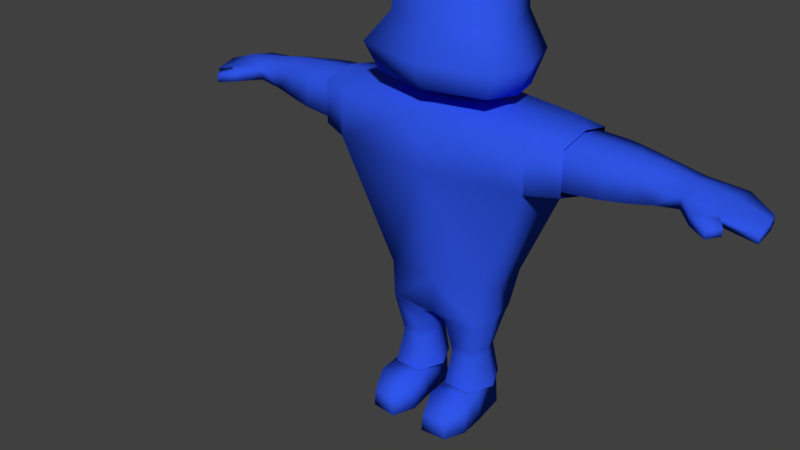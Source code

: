 # Source: Z_Colosso.blend  (saved by Blender 2.78.0; exported with 4.5.12 LTS)
import bpy
from mathutils import Matrix  # noqa: F401  (used for matrix-valued properties, if any)

bpy.ops.wm.read_factory_settings(use_empty=True)
scene = bpy.context.scene
scene.name = 'Scene'

# ---- collections
col_collection_1 = bpy.data.collections.new('Collection 1'); scene.collection.children.link(col_collection_1)

# ---- materials (node trees are filled in below, after node groups)
mat_material = bpy.data.materials.new('Material')
mat_material.alpha_threshold = 0.0
mat_material.use_transparent_shadow = False
mat_material.diffuse_color = (0.02941, 0.09163, 0.8, 1.0)
mat_material.roughness = 0.5
mat_material.specular_intensity = 0.0
mat_material.line_color = (0.0, 0.0, 0.0, 1.0)

# ---- material node trees

# ---- world
world_world = bpy.data.worlds.new('World'); scene.world = world_world
world_world.color = (0.05088, 0.05088, 0.05088)
world_world.use_sun_shadow = False
world_world.sun_shadow_jitter_overblur = 0.0
world_world.cycles.sampling_method = 'MANUAL'
world_world.light_settings.ao_factor = 0.5865

# ---- meshes
me_cube_019 = bpy.data.meshes.new('Cube.019')
me_cube_019.from_pydata([(0.1208, -0.1657, 1.702), (0.1208, -0.351, 1.702), (0.1321, -0.2584, 1.702), (0.3115, -0.06513, 3.813), (0.3115, -0.4836, 3.813), (0.3406, -0.2719, 3.813), (-0.122, -0.1657, 1.702), (-0.122, -0.351, 1.702), (-0.0005807, -0.1461, 1.702), (-0.0005807, -0.384, 1.702), (-0.1333, -0.2584, 1.702), (-0.3126, -0.06513, 3.813), (-0.3126, -0.4836, 3.813), (-0.0005807, 0.0167, 3.813), (-0.0005807, -0.5949, 3.813), (-0.3418, -0.2719, 3.813), (-0.0005807, -0.897, 3.557), (0.688, -0.2516, 3.545), (0.4509, 0.438, 3.557), (0.6292, -0.6959, 3.557), (-0.0005807, 0.5755, 3.557), (-0.6891, -0.2516, 3.441), (-0.4521, 0.438, 3.557), (-0.6304, -0.6959, 3.557), (-0.0005807, -1.06, 1.941), (0.9168, -0.3094, 1.871), (-0.918, -0.3094, 1.871), (0.8385, 0.09637, 1.885), (0.8385, -0.8408, 1.941), (-0.0005807, 0.2817, 1.885), (-0.8397, 0.09637, 1.885), (-0.8397, -0.8408, 1.941), (0.5335, 0.4554, 2.711), (0.7443, -0.711, 2.711), (-0.0005807, 0.631, 2.711), (-0.5346, 0.4554, 2.711), (-0.7455, -0.711, 2.711), (-0.0005807, -0.9109, 2.711), (0.8139, -0.2509, 2.708), (-0.815, -0.2509, 2.706), (-0.0005807, -1.209, 2.315), (1.098, -0.3146, 2.273), (-1.099, -0.3146, 2.271), (0.8591, 0.3905, 2.283), (1.005, -0.943, 2.315), (-0.0005807, 0.6086, 2.283), (-0.8603, 0.3905, 2.283), (-1.006, -0.943, 2.315), (3.287, -0.5733, 1.179), (4.212, -0.5721, 1.056), (3.287, 0.01161, 1.179), (4.135, 0.01037, 1.056), (3.786, -0.6729, 1.179), (3.786, 0.1112, 1.179), (0.6566, -0.05608, -2.901), (0.2203, -0.05608, -2.901), (0.7266, -0.5602, -2.901), (0.1851, -0.5602, -2.901), (0.6372, -0.07794, -2.419), (0.6102, -1.229, -2.634), (0.2397, -0.07794, -2.419), (0.2677, -1.261, -2.634), (0.627, -1.248, -2.901), (0.251, -1.28, -2.901), (0.7018, -0.5602, -2.419), (0.2102, -0.5602, -2.419), (0.694, -0.7103, -1.337), (1.443, -0.91, 1.567), (0.6987, 0.06595, -1.337), (1.443, 0.2956, 1.567), (0.6395, -0.7363, -2.419), (0.6206, -0.007128, -2.419), (0.232, -0.7363, -2.419), (0.251, -0.007128, -2.419), (1.443, 0.4342, 0.9106), (1.443, -0.91, 0.9106), (0.7743, -0.3183, -1.337), (1.388, -0.2654, 1.662), (0.7869, -0.3672, -2.419), (1.443, -0.2654, 0.7748), (0.08462, -0.3672, -2.419), (0.6872, -0.6998, -1.407), (0.6857, 0.01054, -1.407), (0.1892, 0.03214, -1.407), (0.1876, -0.7214, -1.407), (0.7605, -0.3737, -1.407), (0.1533, -0.3679, -1.407), (0.5928, -0.6239, -1.949), (0.2679, -0.1077, -1.886), (0.6719, -0.3707, -1.913), (0.1979, -0.3683, -1.901), (0.5859, -0.1166, -1.886), (0.261, -0.6329, -1.949), (0.5913, -0.1084, -1.875), (0.2547, -0.6455, -1.833), (0.5983, -0.6361, -1.833), (0.2618, -0.09902, -1.875), (0.6795, -0.3707, -1.856), (0.1904, -0.3682, -1.856), (3.786, -0.2809, 1.377), (4.212, -0.2809, 1.231), (3.287, -0.2809, 1.458), (3.786, -0.2809, 1.226), (4.212, -0.2809, 1.103), (3.287, -0.2809, 1.226), (1.51, 0.2789, 1.559), (1.463, -0.904, 0.9116), (1.512, -0.8914, 1.562), (1.46, 0.2917, 0.9122), (1.462, -0.2654, 0.7764), (1.561, -0.2654, 1.647), (3.287, 0.01161, 1.384), (3.287, -0.5733, 1.384), (3.786, -0.6729, 1.303), (4.212, -0.5721, 1.156), (4.135, 0.01037, 1.156), (3.786, 0.1112, 1.303), (3.538, -0.8598, 1.173), (3.814, -0.7023, 1.158), (3.538, -0.8598, 1.322), (3.814, -0.7023, 1.282), (3.781, -0.9865, 1.14), (3.905, -0.8261, 1.149), (3.781, -0.9865, 1.259), (3.905, -0.8261, 1.25), (0.7333, -0.94, -2.497), (0.1503, -0.94, -2.497), (0.7536, -0.9507, -2.901), (0.13, -0.9507, -2.901), (1.864, -0.7328, 1.551), (1.864, 0.1892, 0.93), (1.864, -0.2654, 0.7908), (1.864, -0.2654, 1.646), (1.864, 0.1855, 1.553), (1.864, -0.7365, 0.9303), (2.973, 0.03269, 1.433), (2.973, -0.5634, 1.433), (2.973, 0.03269, 1.124), (2.973, -0.5634, 1.124), (2.973, -0.2654, 1.516), (2.973, -0.2654, 1.068), (2.314, -0.6679, 1.499), (2.387, 0.132, 1.486), (2.387, 0.132, 1.044), (2.314, -0.6679, 1.032), (2.343, -0.2654, 0.9201), (2.346, -0.2654, 1.576), (2.206, 0.1468, 1.5), (2.307, -0.6685, 1.031), (2.307, -0.6685, 1.499), (2.206, 0.1468, 1.031), (2.277, -0.2654, 0.914), (2.268, -0.2654, 1.582), (1.612, -0.6697, 1.521), (1.612, 0.1459, 0.9589), (1.612, -0.2653, 0.8331), (1.612, -0.2653, 1.607), (1.612, 0.1426, 1.522), (1.612, -0.673, 0.9593), (2.642, -0.6012, 1.47), (2.682, 0.07725, 1.068), (2.658, -0.2607, 0.9717), (2.66, -0.2607, 1.553), (2.682, 0.07725, 1.463), (2.642, -0.6012, 1.061), (0.7426, 0.2187, -0.8411), (0.7396, -0.6894, -0.8411), (0.7917, -0.3022, -0.8411), (-3.287, -0.5733, 1.179), (-4.212, -0.5721, 1.056), (-3.287, 0.01161, 1.179), (-4.135, 0.01037, 1.056), (-3.786, -0.6729, 1.179), (-3.786, 0.1112, 1.179), (-0.6566, -0.05608, -2.901), (-0.2203, -0.05608, -2.901), (-0.7266, -0.5602, -2.901), (-0.1851, -0.5602, -2.901), (-0.6372, -0.07794, -2.419), (-0.6102, -1.229, -2.634), (-0.2397, -0.07794, -2.419), (-0.2677, -1.261, -2.634), (-0.627, -1.248, -2.901), (-0.251, -1.28, -2.901), (-0.7018, -0.5602, -2.419), (-0.2102, -0.5602, -2.419), (-0.694, -0.7103, -1.337), (-1.443, -0.91, 1.567), (-0.6987, 0.06595, -1.337), (-1.443, 0.2956, 1.567), (0.0, 0.09836, -1.307), (0.0, 0.4333, 1.651), (0.0, -0.735, -1.355), (0.0, -1.048, 1.648), (-0.6395, -0.7363, -2.419), (-0.6206, -0.007128, -2.419), (-0.232, -0.7363, -2.419), (-0.251, -0.007128, -2.419), (-1.443, 0.4342, 0.9106), (-1.443, -0.91, 0.9106), (0.0, -1.048, 0.8597), (0.0, 0.572, 0.8479), (-0.7743, -0.3183, -1.337), (-1.388, -0.2654, 1.662), (0.0, -0.2654, 1.734), (-0.7869, -0.3672, -2.419), (-1.443, -0.2654, 0.7748), (0.0, -0.3183, -1.337), (-0.08462, -0.3672, -2.419), (-0.6872, -0.6998, -1.407), (-0.6857, 0.01054, -1.407), (-0.1892, 0.03214, -1.407), (-0.1876, -0.7214, -1.407), (-0.7605, -0.3737, -1.407), (-0.1533, -0.3679, -1.407), (-0.5928, -0.6239, -1.949), (-0.2679, -0.1077, -1.886), (-0.6719, -0.3707, -1.913), (-0.1979, -0.3683, -1.901), (-0.5859, -0.1166, -1.886), (-0.261, -0.6329, -1.949), (-0.5913, -0.1084, -1.875), (-0.2547, -0.6455, -1.833), (-0.5983, -0.6361, -1.833), (-0.2618, -0.09902, -1.875), (-0.6795, -0.3707, -1.856), (-0.1904, -0.3682, -1.856), (-3.786, -0.2809, 1.377), (-4.212, -0.2809, 1.231), (-3.287, -0.2809, 1.458), (-3.786, -0.2809, 1.226), (-4.212, -0.2809, 1.103), (-3.287, -0.2809, 1.226), (-1.51, 0.2789, 1.559), (-1.463, -0.904, 0.9116), (-1.512, -0.8914, 1.562), (-1.46, 0.2917, 0.9122), (-1.462, -0.2654, 0.7764), (-1.561, -0.2654, 1.647), (-3.287, 0.01161, 1.384), (-3.287, -0.5733, 1.384), (-3.786, -0.6729, 1.303), (-4.212, -0.5721, 1.156), (-4.135, 0.01037, 1.156), (-3.786, 0.1112, 1.303), (-3.538, -0.8598, 1.173), (-3.814, -0.7023, 1.158), (-3.538, -0.8598, 1.322), (-3.814, -0.7023, 1.282), (-3.781, -0.9865, 1.14), (-3.905, -0.8261, 1.149), (-3.781, -0.9865, 1.259), (-3.905, -0.8261, 1.25), (-0.7333, -0.94, -2.497), (-0.1503, -0.94, -2.497), (-0.7536, -0.9507, -2.901), (-0.13, -0.9507, -2.901), (-1.864, -0.7328, 1.551), (-1.864, 0.1892, 0.93), (-1.864, -0.2654, 0.7908), (-1.864, -0.2654, 1.646), (-1.864, 0.1855, 1.553), (-1.864, -0.7365, 0.9303), (-2.973, 0.03269, 1.433), (-2.973, -0.5634, 1.433), (-2.973, 0.03269, 1.124), (-2.973, -0.5634, 1.124), (-2.973, -0.2654, 1.516), (-2.973, -0.2654, 1.068), (-2.314, -0.6679, 1.499), (-2.387, 0.132, 1.486), (-2.387, 0.132, 1.044), (-2.314, -0.6679, 1.032), (-2.343, -0.2654, 0.9201), (-2.346, -0.2654, 1.576), (-2.206, 0.1468, 1.5), (-2.307, -0.6685, 1.031), (-2.307, -0.6685, 1.499), (-2.206, 0.1468, 1.031), (-2.277, -0.2654, 0.914), (-2.268, -0.2654, 1.582), (-1.612, -0.6697, 1.521), (-1.612, 0.1459, 0.9589), (-1.612, -0.2653, 0.8331), (-1.612, -0.2653, 1.607), (-1.612, 0.1426, 1.522), (-1.612, -0.673, 0.9593), (-2.642, -0.6012, 1.47), (-2.682, 0.07725, 1.068), (-2.658, -0.2607, 0.9717), (-2.66, -0.2607, 1.553), (-2.682, 0.07725, 1.463), (-2.642, -0.6012, 1.061), (-0.7426, 0.2187, -0.8411), (-0.7396, -0.6894, -0.8411), (0.0, -0.7449, -0.8411), (0.0, 0.2792, -0.8411), (-0.7917, -0.3022, -0.8411)], [], [(27, 0, 8, 29), (18, 3, 5, 17), (19, 4, 14, 16), (17, 5, 4, 19), (30, 29, 8, 6), (22, 21, 15, 11), (23, 16, 14, 12), (21, 23, 12, 15), (5, 3, 13, 11, 15, 12, 14, 4), (39, 36, 23, 21), (36, 37, 16, 23), (35, 39, 21, 22), (11, 13, 20, 22), (38, 17, 19, 33), (33, 19, 16, 37), (32, 18, 17, 38), (3, 18, 20, 13), (0, 27, 25, 2), (1, 28, 24, 9), (2, 25, 28, 1), (6, 10, 26, 30), (7, 9, 24, 31), (10, 7, 31, 26), (46, 45, 29, 30), (43, 27, 29, 45), (18, 32, 34, 20), (22, 20, 34, 35), (43, 32, 38, 41), (44, 33, 37, 40), (41, 38, 33, 44), (46, 42, 39, 35), (47, 40, 37, 36), (42, 47, 36, 39), (26, 31, 47, 42), (31, 24, 40, 47), (30, 26, 42, 46), (25, 41, 44, 28), (28, 44, 40, 24), (27, 43, 41, 25), (32, 43, 45, 34), (35, 34, 45, 46), (102, 53, 51, 103), (104, 50, 53, 102), (127, 62, 63, 128), (54, 56, 57, 55), (125, 59, 62, 127), (65, 60, 55, 57), (60, 58, 54, 55), (126, 65, 57, 128), (58, 64, 56, 54), (125, 126, 61, 59), (61, 63, 62, 59), (201, 191, 69, 74), (89, 87, 70, 78), (77, 204, 193, 67), (75, 67, 193, 200), (90, 88, 73, 80), (87, 92, 72, 70), (88, 91, 71, 73), (166, 75, 200, 295), (167, 79, 75, 166), (296, 201, 74, 165), (165, 74, 79, 167), (69, 191, 204, 77), (91, 89, 78, 71), (92, 90, 80, 72), (192, 207, 86, 84), (68, 76, 85, 82), (190, 68, 82, 83), (66, 192, 84, 81), (207, 190, 83, 86), (76, 66, 81, 85), (94, 98, 90, 92), (93, 97, 89, 91), (96, 93, 91, 88), (95, 94, 92, 87), (98, 96, 88, 90), (97, 95, 87, 89), (85, 81, 95, 97), (86, 83, 96, 98), (81, 84, 94, 95), (83, 82, 93, 96), (82, 85, 97, 93), (84, 86, 98, 94), (140, 137, 50, 104), (48, 138, 140, 104), (138, 48, 112, 136), (52, 102, 103, 49), (48, 104, 102, 52), (113, 114, 100, 99), (112, 113, 99, 101), (49, 103, 100, 114), (137, 135, 111, 50), (69, 77, 110, 105), (75, 79, 109, 106), (74, 69, 105, 108), (67, 75, 106, 107), (79, 74, 108, 109), (77, 67, 107, 110), (99, 100, 115, 116), (101, 99, 116, 111), (48, 52, 118, 117), (103, 51, 115, 100), (136, 112, 101, 139), (51, 53, 116, 115), (53, 50, 111, 116), (52, 49, 114, 113), (119, 117, 121, 123), (52, 113, 120, 118), (112, 48, 117, 119), (113, 112, 119, 120), (121, 122, 124, 123), (120, 119, 123, 124), (118, 120, 124, 122), (117, 118, 122, 121), (64, 65, 126, 125), (61, 126, 128, 63), (64, 125, 127, 56), (56, 127, 128, 57), (105, 110, 132, 133), (106, 109, 131, 134), (108, 105, 133, 130), (107, 106, 134, 129), (109, 108, 130, 131), (110, 107, 129, 132), (162, 159, 136, 139), (161, 160, 137, 140), (159, 164, 138, 136), (160, 163, 135, 137), (164, 161, 140, 138), (163, 162, 139, 135), (147, 152, 146, 142), (148, 151, 145, 144), (150, 147, 142, 143), (149, 148, 144, 141), (151, 150, 143, 145), (152, 149, 141, 146), (156, 153, 149, 152), (155, 154, 150, 151), (153, 158, 148, 149), (154, 157, 147, 150), (158, 155, 151, 148), (157, 156, 152, 147), (139, 101, 111, 135), (142, 146, 162, 163), (144, 145, 161, 164), (143, 142, 163, 160), (141, 144, 164, 159), (145, 143, 160, 161), (146, 141, 159, 162), (68, 165, 167, 76), (190, 296, 165, 68), (76, 167, 166, 66), (66, 166, 295, 192), (230, 231, 171, 173), (232, 230, 173, 170), (255, 256, 183, 182), (174, 175, 177, 176), (253, 255, 182, 179), (185, 177, 175, 180), (180, 175, 174, 178), (254, 256, 177, 185), (178, 174, 176, 184), (253, 179, 181, 254), (181, 179, 182, 183), (201, 198, 189, 191), (217, 205, 194, 215), (203, 187, 193, 204), (199, 200, 193, 187), (218, 208, 197, 216), (215, 194, 196, 220), (216, 197, 195, 219), (294, 295, 200, 199), (297, 294, 199, 206), (296, 293, 198, 201), (293, 297, 206, 198), (189, 203, 204, 191), (219, 195, 205, 217), (220, 196, 208, 218), (192, 212, 214, 207), (188, 210, 213, 202), (190, 211, 210, 188), (186, 209, 212, 192), (207, 214, 211, 190), (202, 213, 209, 186), (222, 220, 218, 226), (221, 219, 217, 225), (224, 216, 219, 221), (223, 215, 220, 222), (226, 218, 216, 224), (225, 217, 215, 223), (213, 225, 223, 209), (214, 226, 224, 211), (209, 223, 222, 212), (211, 224, 221, 210), (210, 221, 225, 213), (212, 222, 226, 214), (268, 232, 170, 265), (168, 232, 268, 266), (266, 264, 240, 168), (172, 169, 231, 230), (168, 172, 230, 232), (241, 227, 228, 242), (240, 229, 227, 241), (169, 242, 228, 231), (265, 170, 239, 263), (189, 233, 238, 203), (199, 234, 237, 206), (198, 236, 233, 189), (187, 235, 234, 199), (206, 237, 236, 198), (203, 238, 235, 187), (227, 244, 243, 228), (229, 239, 244, 227), (168, 245, 246, 172), (231, 228, 243, 171), (264, 267, 229, 240), (171, 243, 244, 173), (173, 244, 239, 170), (172, 241, 242, 169), (247, 251, 249, 245), (172, 246, 248, 241), (240, 247, 245, 168), (241, 248, 247, 240), (249, 251, 252, 250), (248, 252, 251, 247), (246, 250, 252, 248), (245, 249, 250, 246), (184, 253, 254, 185), (181, 183, 256, 254), (184, 176, 255, 253), (176, 177, 256, 255), (233, 261, 260, 238), (234, 262, 259, 237), (236, 258, 261, 233), (235, 257, 262, 234), (237, 259, 258, 236), (238, 260, 257, 235), (290, 267, 264, 287), (289, 268, 265, 288), (287, 264, 266, 292), (288, 265, 263, 291), (292, 266, 268, 289), (291, 263, 267, 290), (275, 270, 274, 280), (276, 272, 273, 279), (278, 271, 270, 275), (277, 269, 272, 276), (279, 273, 271, 278), (280, 274, 269, 277), (284, 280, 277, 281), (283, 279, 278, 282), (281, 277, 276, 286), (282, 278, 275, 285), (286, 276, 279, 283), (285, 275, 280, 284), (267, 263, 239, 229), (270, 291, 290, 274), (272, 292, 289, 273), (271, 288, 291, 270), (269, 287, 292, 272), (273, 289, 288, 271), (274, 290, 287, 269), (188, 202, 297, 293), (190, 188, 293, 296), (202, 186, 294, 297), (186, 192, 295, 294)])
me_cube_019.polygons.foreach_set('use_smooth', [True] * 267)
_uv = me_cube_019.uv_layers.new(name='UVMap')
_uv.uv.foreach_set('vector', [0.9581, 0.6378, 0.9523, 0.6093, 0.9565, 0.6035, 0.9804, 0.6161, 0.956, 0.67, 0.9446, 0.6674, 0.943, 0.664, 0.9484, 0.6603, 0.944, 0.657, 0.9418, 0.6611, 0.9382, 0.6603, 0.9381, 0.6566, 0.9484, 0.6603, 0.943, 0.664, 0.9418, 0.6611, 0.944, 0.657, 0.9183, 0.6377, 0.8964, 0.616, 0.92, 0.6035, 0.9242, 0.6092, 0.9201, 0.6697, 0.9272, 0.6592, 0.9329, 0.664, 0.9313, 0.6673, 0.9321, 0.6572, 0.9381, 0.6566, 0.9382, 0.6603, 0.9346, 0.6613, 0.9272, 0.6592, 0.9321, 0.6572, 0.9346, 0.6613, 0.9329, 0.664, 0.943, 0.664, 0.9446, 0.6674, 0.9379, 0.6753, 0.9313, 0.6673, 0.9329, 0.664, 0.9346, 0.6613, 0.9382, 0.6603, 0.9418, 0.6611, 0.9235, 0.6499, 0.9294, 0.6487, 0.9321, 0.6572, 0.9272, 0.6592, 0.9294, 0.6487, 0.9381, 0.6478, 0.9381, 0.6566, 0.9321, 0.6572, 0.9093, 0.6538, 0.9235, 0.6499, 0.9272, 0.6592, 0.9201, 0.6697, 0.9313, 0.6673, 0.9379, 0.6753, 0.9157, 0.6837, 0.9201, 0.6697, 0.9528, 0.6501, 0.9484, 0.6603, 0.944, 0.657, 0.9469, 0.6488, 0.9469, 0.6488, 0.944, 0.657, 0.9381, 0.6566, 0.9381, 0.6478, 0.9671, 0.6543, 0.956, 0.67, 0.9484, 0.6603, 0.9528, 0.6501, 0.9446, 0.6674, 0.956, 0.67, 0.9601, 0.6842, 0.9379, 0.6753, 0.9523, 0.6093, 0.9581, 0.6378, 0.9525, 0.6383, 0.9481, 0.6092, 0.9441, 0.6096, 0.9469, 0.6398, 0.9382, 0.6386, 0.9383, 0.6109, 0.9481, 0.6092, 0.9525, 0.6383, 0.9469, 0.6398, 0.9441, 0.6096, 0.9242, 0.6092, 0.9284, 0.6092, 0.9239, 0.6383, 0.9183, 0.6377, 0.9325, 0.6096, 0.9383, 0.6109, 0.9382, 0.6386, 0.9294, 0.6397, 0.9284, 0.6092, 0.9325, 0.6096, 0.9294, 0.6397, 0.9239, 0.6383, 0.914, 0.6438, 0.8847, 0.6403, 0.8964, 0.616, 0.9183, 0.6377, 0.9625, 0.644, 0.9581, 0.6378, 0.9804, 0.6161, 0.9922, 0.6407, 0.956, 0.67, 0.9671, 0.6543, 0.9876, 0.6622, 0.9601, 0.6842, 0.9201, 0.6697, 0.9157, 0.6837, 0.889, 0.6615, 0.9093, 0.6538, 0.9625, 0.644, 0.9671, 0.6543, 0.9528, 0.6501, 0.9527, 0.6434, 0.947, 0.6435, 0.9469, 0.6488, 0.9381, 0.6478, 0.9381, 0.643, 0.9527, 0.6434, 0.9528, 0.6501, 0.9469, 0.6488, 0.947, 0.6435, 0.914, 0.6438, 0.9236, 0.6433, 0.9235, 0.6499, 0.9093, 0.6538, 0.9293, 0.6434, 0.9381, 0.643, 0.9381, 0.6478, 0.9294, 0.6487, 0.9236, 0.6433, 0.9293, 0.6434, 0.9294, 0.6487, 0.9235, 0.6499, 0.9239, 0.6383, 0.9294, 0.6397, 0.9293, 0.6434, 0.9236, 0.6433, 0.9294, 0.6397, 0.9382, 0.6386, 0.9381, 0.643, 0.9293, 0.6434, 0.9183, 0.6377, 0.9239, 0.6383, 0.9236, 0.6433, 0.914, 0.6438, 0.9525, 0.6383, 0.9527, 0.6434, 0.947, 0.6435, 0.9469, 0.6398, 0.9469, 0.6398, 0.947, 0.6435, 0.9381, 0.643, 0.9382, 0.6386, 0.9581, 0.6378, 0.9625, 0.644, 0.9527, 0.6434, 0.9525, 0.6383, 0.9671, 0.6543, 0.9625, 0.644, 0.9922, 0.6407, 0.9876, 0.6622, 0.9093, 0.6538, 0.889, 0.6615, 0.8847, 0.6403, 0.914, 0.6438, 0.9496, 0.7782, 0.9422, 0.7846, 0.9378, 0.7761, 0.9423, 0.77, 0.9578, 0.7874, 0.9522, 0.7923, 0.9422, 0.7846, 0.9496, 0.7782, 0.9126, 0.7653, 0.918, 0.7603, 0.9223, 0.7656, 0.9223, 0.7682, 0.9156, 0.7856, 0.9124, 0.7739, 0.9227, 0.7738, 0.9233, 0.7811, 0.9286, 0.7602, 0.924, 0.7615, 0.918, 0.7603, 0.9234, 0.753, 0.9327, 0.7717, 0.9331, 0.7838, 0.9233, 0.7811, 0.9227, 0.7738, 0.9331, 0.7838, 0.9271, 0.7944, 0.9156, 0.7856, 0.9233, 0.7811, 0.9265, 0.7671, 0.9327, 0.7717, 0.9227, 0.7738, 0.9223, 0.7682, 0.948, 0.7581, 0.936, 0.7611, 0.933, 0.7492, 0.9455, 0.7461, 0.9286, 0.7602, 0.9265, 0.7671, 0.9237, 0.7652, 0.924, 0.7615, 0.9237, 0.7652, 0.9223, 0.7656, 0.918, 0.7603, 0.924, 0.7615, 0.8474, 0.7259, 0.8474, 0.7116, 0.8721, 0.7103, 0.8724, 0.7225, 0.8707, 0.6196, 0.8665, 0.6173, 0.8704, 0.6094, 0.8755, 0.6128, 0.8711, 0.7003, 0.8474, 0.7002, 0.8474, 0.6872, 0.8718, 0.689, 0.8753, 0.6772, 0.8718, 0.689, 0.8474, 0.6872, 0.8474, 0.6729, 0.8574, 0.7888, 0.8606, 0.7847, 0.8649, 0.7928, 0.8607, 0.795, 0.8665, 0.6173, 0.8607, 0.6143, 0.8647, 0.6067, 0.8704, 0.6094, 0.8606, 0.7847, 0.8662, 0.7819, 0.8694, 0.7909, 0.8649, 0.7928, 0.8637, 0.6388, 0.8753, 0.6772, 0.8474, 0.6729, 0.8474, 0.6377, 0.8714, 0.6375, 0.8847, 0.6686, 0.8753, 0.6772, 0.8637, 0.6388, 0.8474, 0.7607, 0.8474, 0.7259, 0.8724, 0.7225, 0.8636, 0.7595, 0.8636, 0.7595, 0.8724, 0.7225, 0.8855, 0.7287, 0.8738, 0.7624, 0.8721, 0.7103, 0.8474, 0.7116, 0.8474, 0.7002, 0.8711, 0.7003, 0.8662, 0.7819, 0.8712, 0.7821, 0.8741, 0.789, 0.8694, 0.7909, 0.8607, 0.6143, 0.8562, 0.612, 0.8593, 0.6044, 0.8647, 0.6067, 0.8474, 0.6248, 0.8474, 0.6162, 0.8502, 0.617, 0.8523, 0.6245, 0.8641, 0.7703, 0.8716, 0.772, 0.8722, 0.7735, 0.8646, 0.772, 0.8474, 0.7733, 0.8641, 0.7703, 0.8646, 0.772, 0.8531, 0.7751, 0.8635, 0.6285, 0.8474, 0.6248, 0.8523, 0.6245, 0.8637, 0.6272, 0.8474, 0.7826, 0.8474, 0.7733, 0.8531, 0.7751, 0.8501, 0.784, 0.8704, 0.6289, 0.8635, 0.6285, 0.8637, 0.6272, 0.8695, 0.6276, 0.8595, 0.6163, 0.8557, 0.6126, 0.8562, 0.612, 0.8607, 0.6143, 0.8662, 0.7817, 0.8712, 0.7813, 0.8712, 0.7821, 0.8662, 0.7819, 0.8604, 0.7845, 0.8662, 0.7817, 0.8662, 0.7819, 0.8606, 0.7847, 0.8656, 0.6193, 0.8595, 0.6163, 0.8607, 0.6143, 0.8665, 0.6173, 0.8568, 0.7884, 0.8604, 0.7845, 0.8606, 0.7847, 0.8574, 0.7888, 0.8704, 0.6205, 0.8656, 0.6193, 0.8665, 0.6173, 0.8707, 0.6196, 0.8695, 0.6276, 0.8637, 0.6272, 0.8656, 0.6193, 0.8704, 0.6205, 0.8501, 0.784, 0.8531, 0.7751, 0.8604, 0.7845, 0.8568, 0.7884, 0.8637, 0.6272, 0.8523, 0.6245, 0.8595, 0.6163, 0.8656, 0.6193, 0.8531, 0.7751, 0.8646, 0.772, 0.8662, 0.7817, 0.8604, 0.7845, 0.8646, 0.772, 0.8722, 0.7735, 0.8712, 0.7813, 0.8662, 0.7817, 0.8523, 0.6245, 0.8502, 0.617, 0.8557, 0.6126, 0.8595, 0.6163, 0.9628, 0.7335, 0.9604, 0.7279, 0.9664, 0.7257, 0.9692, 0.7309, 0.9669, 0.7059, 0.961, 0.7034, 0.963, 0.6976, 0.9692, 0.7005, 0.961, 0.7034, 0.9669, 0.7059, 0.9662, 0.7098, 0.9598, 0.7097, 0.9568, 0.7716, 0.9496, 0.7782, 0.9423, 0.77, 0.9476, 0.7649, 0.9633, 0.7825, 0.9578, 0.7874, 0.9496, 0.7782, 0.9568, 0.7716, 0.9749, 0.7709, 0.9857, 0.769, 0.9885, 0.7736, 0.9813, 0.7792, 0.9686, 0.783, 0.9749, 0.7709, 0.9813, 0.7792, 0.9737, 0.788, 0.9866, 0.767, 0.991, 0.7721, 0.9885, 0.7736, 0.9857, 0.769, 0.9604, 0.7279, 0.9594, 0.7219, 0.9657, 0.7217, 0.9664, 0.7257, 0.8721, 0.7103, 0.8711, 0.7003, 0.8741, 0.7003, 0.8732, 0.7101, 0.8753, 0.6772, 0.8847, 0.6686, 0.8849, 0.6688, 0.8756, 0.6774, 0.8724, 0.7225, 0.8721, 0.7103, 0.8732, 0.7101, 0.8752, 0.723, 0.8718, 0.689, 0.8753, 0.6772, 0.8756, 0.6774, 0.873, 0.6893, 0.8855, 0.7287, 0.8724, 0.7225, 0.8752, 0.723, 0.8856, 0.7284, 0.8711, 0.7003, 0.8718, 0.689, 0.873, 0.6893, 0.8741, 0.7003, 0.9813, 0.7792, 0.9885, 0.7736, 0.9916, 0.7785, 0.9876, 0.7848, 0.9737, 0.788, 0.9813, 0.7792, 0.9876, 0.7848, 0.9794, 0.7924, 0.9633, 0.7825, 0.9568, 0.7716, 0.9569, 0.7705, 0.9644, 0.7731, 0.991, 0.7721, 0.9938, 0.7784, 0.9916, 0.7785, 0.9885, 0.7736, 0.9598, 0.7097, 0.9662, 0.7098, 0.9656, 0.7158, 0.9594, 0.7158, 0.9938, 0.7784, 0.99, 0.7858, 0.9876, 0.7848, 0.9916, 0.7785, 0.99, 0.7858, 0.9836, 0.7954, 0.9794, 0.7924, 0.9876, 0.7848, 0.9764, 0.7675, 0.9866, 0.767, 0.9857, 0.769, 0.9749, 0.7709, 0.9678, 0.7741, 0.9644, 0.7731, 0.9667, 0.767, 0.9684, 0.7688, 0.9764, 0.7675, 0.9749, 0.7709, 0.9742, 0.7698, 0.9755, 0.7664, 0.9686, 0.783, 0.9633, 0.7825, 0.9644, 0.7731, 0.9678, 0.7741, 0.9749, 0.7709, 0.9686, 0.783, 0.9678, 0.7741, 0.9742, 0.7698, 0.9667, 0.767, 0.9712, 0.7649, 0.9715, 0.7674, 0.9684, 0.7688, 0.9742, 0.7698, 0.9678, 0.7741, 0.9684, 0.7688, 0.9715, 0.7674, 0.9755, 0.7664, 0.9742, 0.7698, 0.9715, 0.7674, 0.9712, 0.7649, 0.9644, 0.7731, 0.9569, 0.7705, 0.9577, 0.7667, 0.9627, 0.7664, 0.936, 0.7611, 0.9327, 0.7717, 0.9265, 0.7671, 0.9286, 0.7602, 0.9237, 0.7652, 0.9265, 0.7671, 0.9223, 0.7682, 0.9223, 0.7656, 0.936, 0.7611, 0.9286, 0.7602, 0.9234, 0.753, 0.933, 0.7492, 0.9124, 0.7739, 0.9126, 0.7653, 0.9223, 0.7682, 0.9227, 0.7738, 0.8732, 0.7101, 0.8741, 0.7003, 0.8795, 0.7002, 0.8794, 0.7084, 0.8756, 0.6774, 0.8849, 0.6688, 0.8901, 0.6744, 0.8833, 0.6807, 0.8752, 0.723, 0.8732, 0.7101, 0.8794, 0.7084, 0.8824, 0.7185, 0.873, 0.6893, 0.8756, 0.6774, 0.8833, 0.6807, 0.8794, 0.6916, 0.8856, 0.7284, 0.8752, 0.723, 0.8824, 0.7185, 0.8891, 0.7228, 0.8741, 0.7003, 0.873, 0.6893, 0.8794, 0.6916, 0.8795, 0.7002, 0.9534, 0.7158, 0.9531, 0.7091, 0.9598, 0.7097, 0.9594, 0.7158, 0.9568, 0.7363, 0.9549, 0.7297, 0.9604, 0.7279, 0.9628, 0.7335, 0.9531, 0.7091, 0.9545, 0.7013, 0.961, 0.7034, 0.9598, 0.7097, 0.9549, 0.7297, 0.9537, 0.7224, 0.9594, 0.7219, 0.9604, 0.7279, 0.9545, 0.7013, 0.9571, 0.6949, 0.963, 0.6976, 0.961, 0.7034, 0.9537, 0.7224, 0.9534, 0.7158, 0.9594, 0.7158, 0.9594, 0.7219, 0.945, 0.7233, 0.946, 0.7157, 0.9475, 0.7157, 0.9483, 0.723, 0.9481, 0.7001, 0.9499, 0.6922, 0.9511, 0.6926, 0.9482, 0.7001, 0.9461, 0.7317, 0.945, 0.7233, 0.9483, 0.723, 0.9494, 0.7309, 0.9469, 0.7082, 0.9481, 0.7001, 0.9482, 0.7001, 0.947, 0.7082, 0.9497, 0.7391, 0.9461, 0.7317, 0.9494, 0.7309, 0.951, 0.7387, 0.946, 0.7157, 0.9469, 0.7082, 0.947, 0.7082, 0.9475, 0.7157, 0.9336, 0.7156, 0.9339, 0.7074, 0.9469, 0.7082, 0.946, 0.7157, 0.9372, 0.7428, 0.9352, 0.7347, 0.9461, 0.7317, 0.9497, 0.7391, 0.9339, 0.7074, 0.9354, 0.6966, 0.9481, 0.7001, 0.9469, 0.7082, 0.9352, 0.7347, 0.9339, 0.7238, 0.945, 0.7233, 0.9461, 0.7317, 0.9354, 0.6966, 0.9374, 0.6886, 0.9499, 0.6922, 0.9481, 0.7001, 0.9339, 0.7238, 0.9336, 0.7156, 0.946, 0.7157, 0.945, 0.7233, 0.9594, 0.7158, 0.9656, 0.7158, 0.9657, 0.7217, 0.9594, 0.7219, 0.9483, 0.723, 0.9475, 0.7157, 0.9534, 0.7158, 0.9537, 0.7224, 0.9482, 0.7001, 0.9511, 0.6926, 0.9571, 0.6949, 0.9545, 0.7013, 0.9494, 0.7309, 0.9483, 0.723, 0.9537, 0.7224, 0.9549, 0.7297, 0.947, 0.7082, 0.9482, 0.7001, 0.9545, 0.7013, 0.9531, 0.7091, 0.951, 0.7387, 0.9494, 0.7309, 0.9549, 0.7297, 0.9568, 0.7363, 0.9475, 0.7157, 0.947, 0.7082, 0.9531, 0.7091, 0.9534, 0.7158, 0.8641, 0.7703, 0.8636, 0.7595, 0.8738, 0.7624, 0.8716, 0.772, 0.8474, 0.7733, 0.8474, 0.7607, 0.8636, 0.7595, 0.8641, 0.7703, 0.8704, 0.6289, 0.8714, 0.6375, 0.8637, 0.6388, 0.8635, 0.6285, 0.8635, 0.6285, 0.8637, 0.6388, 0.8474, 0.6377, 0.8474, 0.6248, 0.9868, 0.7419, 0.9903, 0.7337, 0.9954, 0.7372, 0.9942, 0.7449, 0.9828, 0.7512, 0.9868, 0.7419, 0.9942, 0.7449, 0.9884, 0.7535, 0.8844, 0.7591, 0.8936, 0.7634, 0.8918, 0.7653, 0.8851, 0.7665, 0.9, 0.7458, 0.9029, 0.7543, 0.8975, 0.7594, 0.8899, 0.7525, 0.893, 0.7735, 0.8844, 0.7755, 0.8851, 0.7665, 0.8904, 0.7695, 0.9037, 0.7676, 0.8975, 0.7594, 0.9029, 0.7543, 0.912, 0.7587, 0.912, 0.7587, 0.9029, 0.7543, 0.9, 0.7458, 0.9144, 0.7468, 0.896, 0.7669, 0.8936, 0.7634, 0.8975, 0.7594, 0.9037, 0.7676, 0.9063, 0.7879, 0.8965, 0.7953, 0.8891, 0.7847, 0.8992, 0.7777, 0.893, 0.7735, 0.8904, 0.7695, 0.8927, 0.7666, 0.896, 0.7669, 0.8927, 0.7666, 0.8904, 0.7695, 0.8851, 0.7665, 0.8918, 0.7653, 0.8474, 0.7259, 0.8223, 0.7225, 0.8227, 0.7103, 0.8474, 0.7116, 0.824, 0.6196, 0.8192, 0.6128, 0.8243, 0.6094, 0.8282, 0.6173, 0.8237, 0.7003, 0.8229, 0.689, 0.8474, 0.6872, 0.8474, 0.7002, 0.8195, 0.6772, 0.8474, 0.6729, 0.8474, 0.6872, 0.8229, 0.689, 0.8373, 0.7888, 0.834, 0.795, 0.8298, 0.7928, 0.8342, 0.7847, 0.8282, 0.6173, 0.8243, 0.6094, 0.83, 0.6067, 0.834, 0.6143, 0.8342, 0.7847, 0.8298, 0.7928, 0.8253, 0.7909, 0.8285, 0.7819, 0.8311, 0.6388, 0.8474, 0.6377, 0.8474, 0.6729, 0.8195, 0.6772, 0.8233, 0.6375, 0.8311, 0.6388, 0.8195, 0.6772, 0.81, 0.6686, 0.8474, 0.7607, 0.8311, 0.7595, 0.8223, 0.7225, 0.8474, 0.7259, 0.8311, 0.7595, 0.8209, 0.7624, 0.8093, 0.7287, 0.8223, 0.7225, 0.8227, 0.7103, 0.8237, 0.7003, 0.8474, 0.7002, 0.8474, 0.7116, 0.8285, 0.7819, 0.8253, 0.7909, 0.8207, 0.789, 0.8235, 0.7821, 0.834, 0.6143, 0.83, 0.6067, 0.8354, 0.6044, 0.8386, 0.612, 0.8474, 0.6248, 0.8424, 0.6245, 0.8446, 0.617, 0.8474, 0.6162, 0.8306, 0.7703, 0.8301, 0.772, 0.8225, 0.7735, 0.8232, 0.772, 0.8474, 0.7733, 0.8417, 0.7751, 0.8301, 0.772, 0.8306, 0.7703, 0.8313, 0.6285, 0.831, 0.6272, 0.8424, 0.6245, 0.8474, 0.6248, 0.8474, 0.7826, 0.8446, 0.784, 0.8417, 0.7751, 0.8474, 0.7733, 0.8243, 0.6289, 0.8252, 0.6276, 0.831, 0.6272, 0.8313, 0.6285, 0.8352, 0.6163, 0.834, 0.6143, 0.8386, 0.612, 0.8391, 0.6126, 0.8286, 0.7817, 0.8285, 0.7819, 0.8235, 0.7821, 0.8235, 0.7813, 0.8343, 0.7845, 0.8342, 0.7847, 0.8285, 0.7819, 0.8286, 0.7817, 0.8291, 0.6193, 0.8282, 0.6173, 0.834, 0.6143, 0.8352, 0.6163, 0.8379, 0.7884, 0.8373, 0.7888, 0.8342, 0.7847, 0.8343, 0.7845, 0.8243, 0.6205, 0.824, 0.6196, 0.8282, 0.6173, 0.8291, 0.6193, 0.8252, 0.6276, 0.8243, 0.6205, 0.8291, 0.6193, 0.831, 0.6272, 0.8446, 0.784, 0.8379, 0.7884, 0.8343, 0.7845, 0.8417, 0.7751, 0.831, 0.6272, 0.8291, 0.6193, 0.8352, 0.6163, 0.8424, 0.6245, 0.8417, 0.7751, 0.8343, 0.7845, 0.8286, 0.7817, 0.8301, 0.772, 0.8301, 0.772, 0.8286, 0.7817, 0.8235, 0.7813, 0.8225, 0.7735, 0.8424, 0.6245, 0.8352, 0.6163, 0.8391, 0.6126, 0.8446, 0.617, 0.8988, 0.7321, 0.8926, 0.7291, 0.8957, 0.7242, 0.9015, 0.7267, 0.8962, 0.7043, 0.8942, 0.6988, 0.9006, 0.6963, 0.9023, 0.7022, 0.9023, 0.7022, 0.9032, 0.7085, 0.8968, 0.7083, 0.8962, 0.7043, 0.9795, 0.7387, 0.9848, 0.7311, 0.9903, 0.7337, 0.9868, 0.7419, 0.9773, 0.7488, 0.9795, 0.7387, 0.9868, 0.7419, 0.9828, 0.7512, 0.9653, 0.7428, 0.9625, 0.7509, 0.9554, 0.7485, 0.9564, 0.7442, 0.9733, 0.7505, 0.9706, 0.7558, 0.9625, 0.7509, 0.9653, 0.7428, 0.9552, 0.7429, 0.9564, 0.7442, 0.9554, 0.7485, 0.9531, 0.7479, 0.9015, 0.7267, 0.8957, 0.7242, 0.8966, 0.7202, 0.9029, 0.7207, 0.8227, 0.7103, 0.8215, 0.7101, 0.8206, 0.7003, 0.8237, 0.7003, 0.8195, 0.6772, 0.8191, 0.6774, 0.8098, 0.6688, 0.81, 0.6686, 0.8223, 0.7225, 0.8195, 0.723, 0.8215, 0.7101, 0.8227, 0.7103, 0.8229, 0.689, 0.8217, 0.6893, 0.8191, 0.6774, 0.8195, 0.6772, 0.8093, 0.7287, 0.8091, 0.7284, 0.8195, 0.723, 0.8223, 0.7225, 0.8237, 0.7003, 0.8206, 0.7003, 0.8217, 0.6893, 0.8229, 0.689, 0.9625, 0.7509, 0.9591, 0.7569, 0.9543, 0.7531, 0.9554, 0.7485, 0.9706, 0.7558, 0.9674, 0.7607, 0.9591, 0.7569, 0.9625, 0.7509, 0.9773, 0.7488, 0.974, 0.7418, 0.9791, 0.7378, 0.9795, 0.7387, 0.9531, 0.7479, 0.9554, 0.7485, 0.9543, 0.7531, 0.9526, 0.7536, 0.9032, 0.7085, 0.9032, 0.7147, 0.897, 0.7143, 0.8968, 0.7083, 0.9526, 0.7536, 0.9543, 0.7531, 0.9591, 0.7569, 0.9574, 0.7583, 0.9574, 0.7583, 0.9591, 0.7569, 0.9674, 0.7607, 0.9649, 0.7641, 0.9632, 0.7406, 0.9653, 0.7428, 0.9564, 0.7442, 0.9552, 0.7429, 0.9716, 0.7435, 0.9698, 0.7395, 0.9706, 0.7377, 0.974, 0.7418, 0.9632, 0.7406, 0.9636, 0.7395, 0.9655, 0.7418, 0.9653, 0.7428, 0.9733, 0.7505, 0.9716, 0.7435, 0.974, 0.7418, 0.9773, 0.7488, 0.9653, 0.7428, 0.9655, 0.7418, 0.9716, 0.7435, 0.9733, 0.7505, 0.9706, 0.7377, 0.9698, 0.7395, 0.967, 0.7392, 0.9666, 0.7372, 0.9655, 0.7418, 0.967, 0.7392, 0.9698, 0.7395, 0.9716, 0.7435, 0.9636, 0.7395, 0.9666, 0.7372, 0.967, 0.7392, 0.9655, 0.7418, 0.974, 0.7418, 0.9735, 0.7362, 0.9775, 0.7351, 0.9791, 0.7378, 0.8992, 0.7777, 0.893, 0.7735, 0.896, 0.7669, 0.9037, 0.7676, 0.8927, 0.7666, 0.8918, 0.7653, 0.8936, 0.7634, 0.896, 0.7669, 0.8992, 0.7777, 0.8891, 0.7847, 0.8844, 0.7755, 0.893, 0.7735, 0.8899, 0.7525, 0.8975, 0.7594, 0.8936, 0.7634, 0.8844, 0.7591, 0.8215, 0.7101, 0.8153, 0.7084, 0.8152, 0.7002, 0.8206, 0.7003, 0.8191, 0.6774, 0.8114, 0.6807, 0.8047, 0.6744, 0.8098, 0.6688, 0.8195, 0.723, 0.8123, 0.7185, 0.8153, 0.7084, 0.8215, 0.7101, 0.8217, 0.6893, 0.8153, 0.6916, 0.8114, 0.6807, 0.8191, 0.6774, 0.8091, 0.7284, 0.8056, 0.7228, 0.8123, 0.7185, 0.8195, 0.723, 0.8206, 0.7003, 0.8152, 0.7002, 0.8153, 0.6916, 0.8217, 0.6893, 0.9092, 0.7149, 0.9032, 0.7147, 0.9032, 0.7085, 0.9098, 0.7083, 0.9046, 0.7352, 0.8988, 0.7321, 0.9015, 0.7267, 0.907, 0.7288, 0.9098, 0.7083, 0.9032, 0.7085, 0.9023, 0.7022, 0.9089, 0.7004, 0.907, 0.7288, 0.9015, 0.7267, 0.9029, 0.7207, 0.9085, 0.7215, 0.9089, 0.7004, 0.9023, 0.7022, 0.9006, 0.6963, 0.9067, 0.6939, 0.9085, 0.7215, 0.9029, 0.7207, 0.9032, 0.7147, 0.9092, 0.7149, 0.9172, 0.7229, 0.9139, 0.7224, 0.9151, 0.7152, 0.9165, 0.7152, 0.9154, 0.6995, 0.9152, 0.6996, 0.9127, 0.692, 0.914, 0.6916, 0.9156, 0.7312, 0.9124, 0.7303, 0.9139, 0.7224, 0.9172, 0.7229, 0.9161, 0.7077, 0.916, 0.7077, 0.9152, 0.6996, 0.9154, 0.6995, 0.9116, 0.7384, 0.9104, 0.7379, 0.9124, 0.7303, 0.9156, 0.7312, 0.9165, 0.7152, 0.9151, 0.7152, 0.916, 0.7077, 0.9161, 0.7077, 0.929, 0.7158, 0.9165, 0.7152, 0.9161, 0.7077, 0.9291, 0.7077, 0.9239, 0.7428, 0.9116, 0.7384, 0.9156, 0.7312, 0.9263, 0.7348, 0.9291, 0.7077, 0.9161, 0.7077, 0.9154, 0.6995, 0.9282, 0.6968, 0.9263, 0.7348, 0.9156, 0.7312, 0.9172, 0.7229, 0.9282, 0.724, 0.9282, 0.6968, 0.9154, 0.6995, 0.914, 0.6916, 0.9266, 0.6887, 0.9282, 0.724, 0.9172, 0.7229, 0.9165, 0.7152, 0.929, 0.7158, 0.9032, 0.7147, 0.9029, 0.7207, 0.8966, 0.7202, 0.897, 0.7143, 0.9139, 0.7224, 0.9085, 0.7215, 0.9092, 0.7149, 0.9151, 0.7152, 0.9152, 0.6996, 0.9089, 0.7004, 0.9067, 0.6939, 0.9127, 0.692, 0.9124, 0.7303, 0.907, 0.7288, 0.9085, 0.7215, 0.9139, 0.7224, 0.916, 0.7077, 0.9098, 0.7083, 0.9089, 0.7004, 0.9152, 0.6996, 0.9104, 0.7379, 0.9046, 0.7352, 0.907, 0.7288, 0.9124, 0.7303, 0.9151, 0.7152, 0.9092, 0.7149, 0.9098, 0.7083, 0.916, 0.7077, 0.8306, 0.7703, 0.8232, 0.772, 0.8209, 0.7624, 0.8311, 0.7595, 0.8474, 0.7733, 0.8306, 0.7703, 0.8311, 0.7595, 0.8474, 0.7607, 0.8243, 0.6289, 0.8313, 0.6285, 0.8311, 0.6388, 0.8233, 0.6375, 0.8313, 0.6285, 0.8474, 0.6248, 0.8474, 0.6377, 0.8311, 0.6388])
me_cube_019.materials.append(mat_material)
me_cube_019.use_remesh_preserve_volume = False
me_cube_019.use_remesh_preserve_attributes = False
me_cube_019.use_mirror_vertex_groups = False
me_cube_019.update()
arm_armature_005 = bpy.data.armatures.new('Armature.005')  # bones are not reproduced

# ---- objects
ob_armature_mestre_004 = bpy.data.objects.new('Armature_Mestre.004', arm_armature_005)
ob_cube_011 = bpy.data.objects.new('Cube.011', me_cube_019)

# ---- transforms, parenting, visibility, modifiers, constraints
ob_armature_mestre_004.location = (-0.09228, -0.1744, 2.048)
ob_armature_mestre_004.scale = (0.6223, 0.6223, 0.6223)
ob_armature_mestre_004.show_in_front = True
ob_armature_mestre_004.lineart.crease_threshold = 0.0
ob_cube_011.parent = ob_armature_mestre_004
ob_cube_011.matrix_parent_inverse = Matrix(((1.607, 0.0, 0.0, -9.291), (0.0, 1.607, 0.0, 0.3035), (0.0, 0.0, 1.607, -3.291), (0.0, 0.0, 0.0, 1.0)))
ob_cube_011.location = (5.782, 0.0632, 2.809)
ob_cube_011.scale = (0.9635, 0.9635, 0.9635)
ob_cube_011.lineart.crease_threshold = 0.0
_vg = ob_cube_011.vertex_groups.new(name='Espinha1')
for _i, _w in zip([66, 68, 75, 76, 79, 81, 83, 84, 85, 86, 94, 106, 109, 131, 165, 166, 167, 186, 188, 190, 192, 199, 200, 201, 202, 206, 209, 211, 212, 213, 214, 222, 234, 237, 259, 293, 294, 295, 296, 297], [0.1057, 0.05565, 0.007915, 0.05229, 0.02564, 0.08384, 0.2091, 0.2729, 0.02031, 0.009819, 0.0365, 0.005998, 0.02149, 0.001007, 0.3559, 0.7354, 0.6351, 0.1058, 0.05569, 0.6332, 0.5059, 0.007926, 0.04631, 0.03317, 0.05242, 0.02565, 0.08393, 0.2091, 0.2729, 0.02051, 0.009792, 0.03647, 0.006009, 0.0215, 0.001014, 0.3558, 0.7357, 0.8971, 0.8976, 0.6353]): _vg.add([_i], _w, 'REPLACE')
_vg = ob_cube_011.vertex_groups.new(name='Espinha2')
for _i, _w in zip([68, 165, 166, 167, 188, 293, 294, 296, 297], [0.03408, 0.4157, 0.03087, 0.1332, 0.03422, 0.4161, 0.03084, 0.04348, 0.1333]): _vg.add([_i], _w, 'REPLACE')
_vg = ob_cube_011.vertex_groups.new(name='Espinha3')
_vg = ob_cube_011.vertex_groups.new(name='Torax')
for _i, _w in zip([67, 69, 74, 75, 79, 106, 107, 108, 109, 129, 130, 131, 133, 134, 187, 189, 191, 193, 198, 199, 200, 201, 206, 234, 235, 236, 237, 257, 258, 259, 261, 262], [0.0126, 0.004306, 0.07709, 0.06978, 0.009803, 0.06671, 0.006694, 0.07378, 0.01028, 0.005113, 0.05175, 0.0321, 0.002398, 0.04854, 0.0126, 0.004305, 0.3296, 0.3302, 0.07708, 0.06978, 0.7787, 0.8122, 0.009796, 0.06671, 0.006692, 0.07377, 0.01028, 0.005111, 0.05175, 0.03209, 0.002396, 0.04854]): _vg.add([_i], _w, 'REPLACE')
_vg = ob_cube_011.vertex_groups.new(name='Pescoco')
for _i, _w in zip([191, 193, 204], [0.07879, 0.0826, 0.9999]): _vg.add([_i], _w, 'REPLACE')
_vg = ob_cube_011.vertex_groups.new(name='Cabeca')
_vg.add([0, 1, 2, 3, 4, 5, 6, 7, 8, 9, 10, 11, 12, 13, 14, 15, 16, 17, 18, 19, 20, 21, 22, 23, 24, 25, 26, 27, 28, 29, 30, 31, 32, 33, 34, 35, 36, 37, 38, 39, 40, 41, 42, 43, 44, 45, 46, 47], 1.0, 'REPLACE')
_vg = ob_cube_011.vertex_groups.new(name='L_Ombro')
for _i, _w in zip([67, 69, 74, 75, 77, 79, 105, 106, 107, 108, 109, 110, 129, 130, 131, 132, 133, 134, 165, 166, 167, 191, 193, 200, 201], [0.89, 0.9019, 0.8624, 0.8637, 0.9361, 0.8874, 0.8673, 0.8657, 0.8696, 0.8645, 0.8891, 0.2431, 2.478e-12, 1.045e-27, 2.747e-10, 5.206e-27, 7.377e-21, 1.951e-05, 0.06516, 0.04506, 0.05855, 0.2932, 0.29, 0.07673, 0.06557]): _vg.add([_i], _w, 'REPLACE')
_vg = ob_cube_011.vertex_groups.new(name='L_Antebraco')
for _i, _w in zip([67, 69, 77, 105, 107, 110, 129, 130, 131, 132, 133, 134, 136, 137, 138, 140, 141, 142, 143, 144, 145, 146, 147, 148, 149, 150, 151, 152, 153, 154, 155, 156, 157, 158, 159, 160, 161, 162, 163, 164], [0.04343, 0.04304, 0.05043, 0.08662, 0.5036, 0.7497, 1.0, 1.0, 1.0, 0.9452, 1.0, 1.0, 0.006353, 0.009849, 0.03679, 0.01084, 0.8079, 0.3262, 0.4033, 0.8022, 0.7422, 0.2877, 0.7688, 0.8107, 0.8189, 0.749, 0.8189, 0.8317, 0.9729, 0.9266, 0.9422, 0.9908, 0.9528, 0.9502, 0.1561, 0.126, 0.1823, 0.007996, 0.07668, 0.2207]): _vg.add([_i], _w, 'REPLACE')
_vg = ob_cube_011.vertex_groups.new(name='L_Braco')
for _i, _w in zip([48, 49, 50, 52, 53, 100, 101, 103, 104, 111, 112, 113, 114, 115, 116, 117, 118, 119, 120, 121, 122, 123, 124, 135, 136, 137, 138, 139, 140, 141, 142, 143, 144, 145, 146, 147, 148, 149, 150, 151, 152, 153, 154, 155, 157, 158, 159, 160, 161, 162, 163, 164], [0.7254, 0.07484, 0.9114, 0.1533, 0.09429, 0.03262, 0.9678, 0.0276, 0.9683, 0.9269, 0.3889, 0.1302, 0.07596, 0.0046, 0.1023, 0.2542, 0.1362, 0.217, 0.154, 0.2034, 0.1887, 0.193, 0.1933, 0.974, 0.8909, 0.9548, 0.9054, 0.9904, 0.9573, 0.1901, 0.6732, 0.5954, 0.1953, 0.2564, 0.712, 0.2309, 0.187, 0.1792, 0.2504, 0.1802, 0.1681, 0.003705, 0.07321, 0.05814, 0.0443, 0.04869, 0.8318, 0.87, 0.8135, 0.9698, 0.9209, 0.7685]): _vg.add([_i], _w, 'REPLACE')
_vg = ob_cube_011.vertex_groups.new(name='L_Mao')
for _i, _w in zip([48, 49, 50, 51, 52, 53, 99, 100, 101, 102, 103, 104, 111, 112, 113, 114, 115, 116, 117, 118, 119, 120, 121, 122, 123, 124, 136, 138], [0.2681, 0.9246, 0.0847, 0.9777, 0.8456, 0.9053, 0.9774, 0.9584, 0.01373, 0.9987, 0.961, 0.01127, 0.07092, 0.6069, 0.8689, 0.9235, 0.9726, 0.8974, 0.7437, 0.8629, 0.7811, 0.845, 0.7952, 0.8103, 0.8057, 0.8057, 0.08097, 0.05123]): _vg.add([_i], _w, 'REPLACE')
_vg = ob_cube_011.vertex_groups.new(name='R_Ombro')
for _i, _w in zip([187, 189, 191, 193, 198, 199, 200, 201, 203, 206, 233, 234, 235, 236, 237, 238, 257, 258, 259, 260, 261, 262, 281, 284, 285, 286, 293, 294, 297], [0.89, 0.9019, 0.2932, 0.29, 0.8624, 0.8637, 0.07672, 0.06557, 0.9361, 0.8874, 0.8673, 0.8657, 0.8696, 0.8645, 0.8891, 0.2431, 1.101e-12, 6.47e-07, 2.59e-21, 9.493e-10, 0.009198, 1.948e-10, 0.0, 0.0, 0.0, 0.0, 0.0651, 0.04496, 0.0585]): _vg.add([_i], _w, 'REPLACE')
_vg = ob_cube_011.vertex_groups.new(name='R_Antebraco')
for _i, _w in zip([187, 189, 203, 233, 235, 238, 257, 258, 259, 260, 261, 262, 264, 265, 266, 268, 269, 270, 271, 272, 273, 274, 275, 276, 277, 278, 279, 280, 281, 282, 283, 284, 285, 286, 287, 288, 289, 290, 291, 292], [0.04342, 0.04304, 0.05043, 0.08661, 0.07361, 0.7497, 1.0, 0.996, 1.0, 1.0, 0.9554, 1.0, 0.006347, 0.00976, 0.03678, 0.01082, 0.8079, 0.3262, 0.4033, 0.8022, 0.7422, 0.2877, 0.7688, 0.8107, 0.8189, 0.7491, 0.8189, 0.8317, 0.9729, 0.9266, 0.9416, 0.9908, 0.9528, 0.9502, 0.1561, 0.126, 0.1822, 0.008009, 0.07666, 0.2207]): _vg.add([_i], _w, 'REPLACE')
_vg = ob_cube_011.vertex_groups.new(name='R_Braco')
for _i, _w in zip([168, 170, 172, 173, 229, 232, 239, 240, 241, 244, 245, 246, 247, 248, 249, 250, 251, 252, 263, 264, 265, 266, 267, 268, 269, 270, 271, 272, 273, 274, 275, 276, 277, 278, 279, 280, 281, 282, 283, 285, 286, 287, 288, 289, 290, 291, 292], [0.7233, 0.8301, 0.1445, 0.07462, 0.957, 0.9649, 0.6018, 0.3864, 0.123, 0.06813, 0.2496, 0.1276, 0.2126, 0.1468, 0.1975, 0.1816, 0.1874, 0.1865, 0.9348, 0.8899, 0.9373, 0.9043, 0.9877, 0.9538, 0.19, 0.6715, 0.5941, 0.1952, 0.2561, 0.7119, 0.2304, 0.1869, 0.1792, 0.2498, 0.1799, 0.1681, 0.003675, 0.07306, 0.05804, 0.04409, 0.04858, 0.8316, 0.8656, 0.8123, 0.9693, 0.9138, 0.7681]): _vg.add([_i], _w, 'REPLACE')
_vg = ob_cube_011.vertex_groups.new(name='R_Mao')
for _i, _w in zip([168, 169, 170, 171, 172, 173, 227, 228, 229, 230, 231, 232, 239, 240, 241, 242, 243, 244, 245, 246, 247, 248, 249, 250, 251, 252, 263, 264, 265, 266], [0.2702, 0.9757, 0.1661, 0.9891, 0.8545, 0.925, 0.9792, 0.999, 0.03534, 0.9988, 0.9997, 0.01816, 0.3968, 0.6095, 0.8762, 0.9756, 0.9869, 0.9316, 0.7483, 0.8715, 0.7855, 0.8522, 0.8011, 0.8174, 0.8113, 0.8125, 0.05015, 0.08196, 0.01573, 0.05231]): _vg.add([_i], _w, 'REPLACE')
_vg = ob_cube_011.vertex_groups.new(name='L_Nadega')
for _i, _w in zip([66, 68, 70, 71, 72, 73, 76, 78, 80, 81, 82, 83, 84, 85, 86, 87, 88, 89, 90, 91, 92, 93, 94, 95, 96, 97, 98, 165, 166, 167, 190, 192, 207, 211, 212], [0.503, 0.5295, 0.03693, 0.02399, 0.0367, 0.02719, 0.5325, 0.02759, 0.03303, 0.5586, 0.6635, 0.5839, 0.4175, 0.6429, 0.7776, 0.04795, 0.02311, 0.01731, 0.03708, 0.00915, 0.04158, 0.02929, 0.08982, 0.1048, 0.0438, 0.06294, 0.07698, 0.08666, 0.08283, 0.09118, 0.1394, 0.1765, 0.06493, 0.04469, 0.08984]): _vg.add([_i], _w, 'REPLACE')
_vg = ob_cube_011.vertex_groups.new(name='L_Coxa')
for _i, _w in zip([58, 60, 61, 64, 65, 66, 68, 70, 71, 72, 73, 76, 78, 80, 81, 82, 83, 84, 85, 86, 87, 88, 89, 90, 91, 92, 93, 94, 95, 96, 97, 98, 125, 126, 165, 166, 167, 180, 185, 192, 197, 208, 254], [0.0, 0.0, 0.0, 0.0, 0.0, 0.3437, 0.3542, 1.094e-28, 2.905e-34, 2.002e-18, 5.046e-12, 0.3846, 2.153e-28, 5.185e-44, 0.2912, 0.2758, 0.1019, 0.126, 0.2805, 0.03581, 0.3358, 0.8712, 0.3977, 0.3939, 0.9003, 0.3219, 0.9028, 0.5516, 0.5844, 0.8668, 0.6657, 0.5998, 0.0, 0.0, 0.05817, 0.05618, 0.06341, 0.0, 0.0, 0.02376, 0.0, 0.0, 0.0]): _vg.add([_i], _w, 'REPLACE')
_vg = ob_cube_011.vertex_groups.new(name='L_Panturrilha')
for _i, _w in zip([70, 71, 72, 73, 78, 80, 81, 84, 85, 87, 88, 89, 90, 91, 92, 93, 94, 95, 96, 97, 98], [0.5057, 0.3203, 0.5066, 0.3184, 0.4458, 0.4402, 0.03653, 0.02336, 0.008383, 0.601, 0.07744, 0.5634, 0.5492, 0.06597, 0.6047, 0.05259, 0.2906, 0.2842, 0.06648, 0.2639, 0.303]): _vg.add([_i], _w, 'REPLACE')
_vg = ob_cube_011.vertex_groups.new(name='L_Calcanhar')
for _i, _w in zip([54, 55, 56, 57, 58, 59, 60, 61, 64, 65, 125, 126, 127, 128], [0.4986, 0.4982, 0.09327, 0.07815, 0.8934, 0.05304, 0.8894, 0.02895, 0.6547, 0.6553, 0.1643, 0.1485, 0.002527, 0.00625]): _vg.add([_i], _w, 'REPLACE')
_vg = ob_cube_011.vertex_groups.new(name='L_Sola')
for _i, _w in zip([54, 55, 56, 57, 58, 59, 60, 61, 62, 63, 64, 65, 125, 126, 127, 128], [0.4925, 0.4945, 0.7961, 0.8272, 0.08106, 0.0196, 0.08348, 0.01576, 0.0384, 0.03524, 0.157, 0.1536, 0.06501, 0.07169, 0.1319, 0.1336]): _vg.add([_i], _w, 'REPLACE')
_vg = ob_cube_011.vertex_groups.new(name='L_Dedos_Pe')
for _i, _w in zip([56, 57, 58, 59, 60, 61, 62, 63, 64, 65, 125, 126, 127, 128], [0.1106, 0.09469, 0.001018, 0.9122, 0.00417, 0.9276, 0.9396, 0.9391, 0.1883, 0.1911, 0.7707, 0.7799, 0.8418, 0.8383]): _vg.add([_i], _w, 'REPLACE')
_vg = ob_cube_011.vertex_groups.new(name='R_Nadega')
for _i, _w in zip([83, 84, 86, 186, 188, 190, 192, 194, 195, 196, 197, 202, 205, 207, 208, 209, 210, 211, 212, 213, 214, 215, 216, 217, 218, 219, 220, 221, 222, 223, 224, 225, 226, 293, 294, 297], [0.08347, 0.1139, 0.1292, 0.5056, 0.5323, 0.1696, 0.205, 0.04036, 0.02726, 0.04151, 0.03176, 0.5331, 0.0304, 0.9077, 0.03871, 0.5614, 0.6679, 0.62, 0.4416, 0.6435, 0.89, 0.05004, 0.02853, 0.01819, 0.04709, 0.01034, 0.04728, 0.0306, 0.0953, 0.1062, 0.05038, 0.06339, 0.08685, 0.08724, 0.08344, 0.09153]): _vg.add([_i], _w, 'REPLACE')
_vg = ob_cube_011.vertex_groups.new(name='R_Coxa')
for _i, _w in zip([178, 180, 184, 185, 186, 188, 192, 194, 195, 196, 197, 202, 205, 208, 209, 210, 211, 212, 213, 214, 215, 216, 217, 218, 219, 220, 221, 222, 223, 224, 225, 226, 253, 254, 293, 294, 297], [0.0, 0.0, 0.0, 0.0, 0.3436, 0.3541, 0.02377, 0.0, 2.724e-33, 2.789e-14, 2.822e-30, 0.3845, 3.587e-33, 1.041e-25, 0.2912, 0.2759, 0.1019, 0.126, 0.2806, 0.0358, 0.3359, 0.8715, 0.3981, 0.3936, 0.9, 0.3218, 0.9026, 0.5517, 0.5843, 0.8671, 0.6655, 0.6001, 0.0, 0.0, 0.05811, 0.05612, 0.06333]): _vg.add([_i], _w, 'REPLACE')
_vg = ob_cube_011.vertex_groups.new(name='R_Panturrilha')
for _i, _w in zip([194, 195, 196, 197, 205, 208, 209, 212, 213, 215, 216, 217, 218, 219, 220, 221, 222, 223, 224, 225, 226], [0.5057, 0.3203, 0.5067, 0.3184, 0.4457, 0.4403, 0.03658, 0.02336, 0.008481, 0.6008, 0.07732, 0.5629, 0.5496, 0.06609, 0.6048, 0.05272, 0.2906, 0.2842, 0.06635, 0.264, 0.303]): _vg.add([_i], _w, 'REPLACE')
_vg = ob_cube_011.vertex_groups.new(name='R_Calcanhar')
for _i, _w in zip([174, 175, 176, 177, 178, 179, 180, 181, 184, 185, 253, 254, 255, 256], [0.4986, 0.4982, 0.09347, 0.07793, 0.8933, 0.05307, 0.8896, 0.02888, 0.6546, 0.6554, 0.1644, 0.1484, 0.002701, 0.006069]): _vg.add([_i], _w, 'REPLACE')
_vg = ob_cube_011.vertex_groups.new(name='R_Sola')
for _i, _w in zip([174, 175, 176, 177, 178, 179, 180, 181, 182, 183, 184, 185, 253, 254, 255, 256], [0.4924, 0.4946, 0.7957, 0.8276, 0.08117, 0.01968, 0.08333, 0.0157, 0.03853, 0.03513, 0.1571, 0.1536, 0.06507, 0.07164, 0.1321, 0.1334]): _vg.add([_i], _w, 'REPLACE')
_vg = ob_cube_011.vertex_groups.new(name='R_Dedos_Pe')
for _i, _w in zip([176, 177, 178, 179, 180, 181, 182, 183, 184, 185, 253, 254, 255, 256], [0.1109, 0.09445, 0.001107, 0.9121, 0.00406, 0.9277, 0.9395, 0.9392, 0.1883, 0.191, 0.7705, 0.78, 0.8415, 0.8385]): _vg.add([_i], _w, 'REPLACE')
_m = ob_cube_011.modifiers.new('Armature', 'ARMATURE')
_m.object = ob_armature_mestre_004

# ---- collection membership
col_collection_1.objects.link(ob_armature_mestre_004)
col_collection_1.objects.link(ob_cube_011)

# ---- scene / render settings (as saved in the file)
scene.frame_start = 1; scene.frame_end = 72; scene.frame_set(18)
scene.render.engine = 'BLENDER_EEVEE_NEXT'
scene.render.resolution_percentage = 50
scene.render.dither_intensity = 0.0
scene.render.use_bake_clear = False
scene.render.bake_margin = 2
scene.cycles.use_denoising = False
scene.cycles.samples = 128
scene.cycles.sampling_pattern = 'TABULATED_SOBOL'
scene.cycles.light_sampling_threshold = 0.0
scene.cycles.use_adaptive_sampling = False
scene.cycles.use_light_tree = False
scene.cycles.blur_glossy = 0.0
scene.cycles.sample_clamp_indirect = 0.0
scene.view_settings.view_transform = 'Standard'
bpy.context.view_layer.update()

# ---- added for rendering (the .blend has no active camera and no usable light): camera, sun
cam_auto = bpy.data.cameras.new('AutoCamera')
cam_auto.lens = 50.0
cam_auto.sensor_width = 36.0
cam_auto.clip_end = 1000.0
ob_auto_camera = bpy.data.objects.new('AutoCamera', cam_auto)
scene.collection.objects.link(ob_auto_camera)
ob_auto_camera.location = (7.55201, -10.4771, 9.16413)
ob_auto_camera.rotation_euler = (1.09748, -7.21219e-08, 0.694738)
scene.camera = ob_auto_camera
light_auto_sun = bpy.data.lights.new('AutoSun', 'SUN')
light_auto_sun.energy = 3.0
light_auto_sun.angle = 0.0523599
ob_auto_sun = bpy.data.objects.new('AutoSun', light_auto_sun)
scene.collection.objects.link(ob_auto_sun)
ob_auto_sun.rotation_euler = (0.872665, 0.174533, 0.523599)
bpy.context.view_layer.update()
